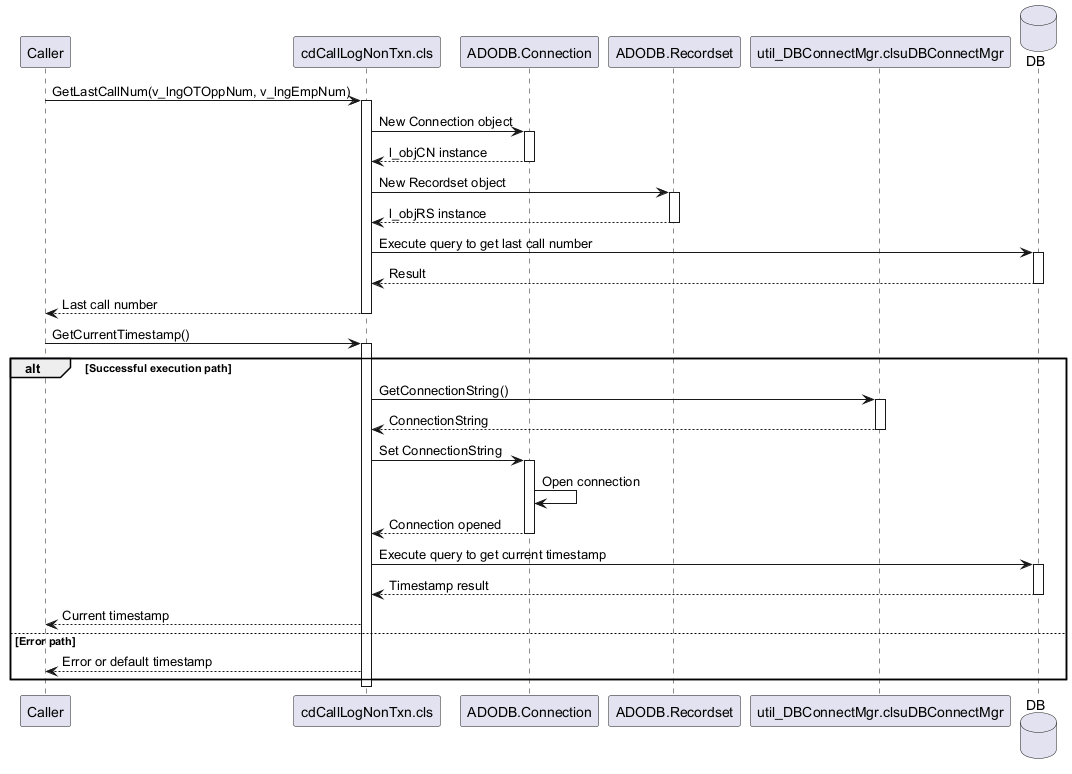

The diagram above was rendered by PlantUML. Its source (embedded in the PNG):
@startuml
participant Caller
participant "cdCallLogNonTxn.cls"
participant "ADODB.Connection"
participant "ADODB.Recordset"
participant "util_DBConnectMgr.clsuDBConnectMgr"
database DB
Caller -> "cdCallLogNonTxn.cls": GetLastCallNum(v_lngOTOppNum, v_lngEmpNum)
activate "cdCallLogNonTxn.cls"
"cdCallLogNonTxn.cls" -> "ADODB.Connection": New Connection object
activate "ADODB.Connection"
"ADODB.Connection" --> "cdCallLogNonTxn.cls": l_objCN instance
deactivate "ADODB.Connection"
"cdCallLogNonTxn.cls" -> "ADODB.Recordset": New Recordset object
activate "ADODB.Recordset"
"ADODB.Recordset" --> "cdCallLogNonTxn.cls": l_objRS instance
deactivate "ADODB.Recordset"
"cdCallLogNonTxn.cls" -> DB: Execute query to get last call number
activate DB
DB --> "cdCallLogNonTxn.cls": Result
deactivate DB
"cdCallLogNonTxn.cls" --> Caller: Last call number
deactivate "cdCallLogNonTxn.cls"
Caller -> "cdCallLogNonTxn.cls": GetCurrentTimestamp()
activate "cdCallLogNonTxn.cls"
alt Successful execution path
  "cdCallLogNonTxn.cls" -> "util_DBConnectMgr.clsuDBConnectMgr": GetConnectionString()
  activate "util_DBConnectMgr.clsuDBConnectMgr"
  "util_DBConnectMgr.clsuDBConnectMgr" --> "cdCallLogNonTxn.cls": ConnectionString
  deactivate "util_DBConnectMgr.clsuDBConnectMgr"
  "cdCallLogNonTxn.cls" -> "ADODB.Connection": Set ConnectionString
  activate "ADODB.Connection"
  "ADODB.Connection" -> "ADODB.Connection": Open connection
  "ADODB.Connection" --> "cdCallLogNonTxn.cls": Connection opened
  deactivate "ADODB.Connection"
  "cdCallLogNonTxn.cls" -> DB: Execute query to get current timestamp
  activate DB
  DB --> "cdCallLogNonTxn.cls": Timestamp result
  deactivate DB
  "cdCallLogNonTxn.cls" --> Caller: Current timestamp
else Error path
  "cdCallLogNonTxn.cls" --> Caller: Error or default timestamp
end
deactivate "cdCallLogNonTxn.cls"
@enduml